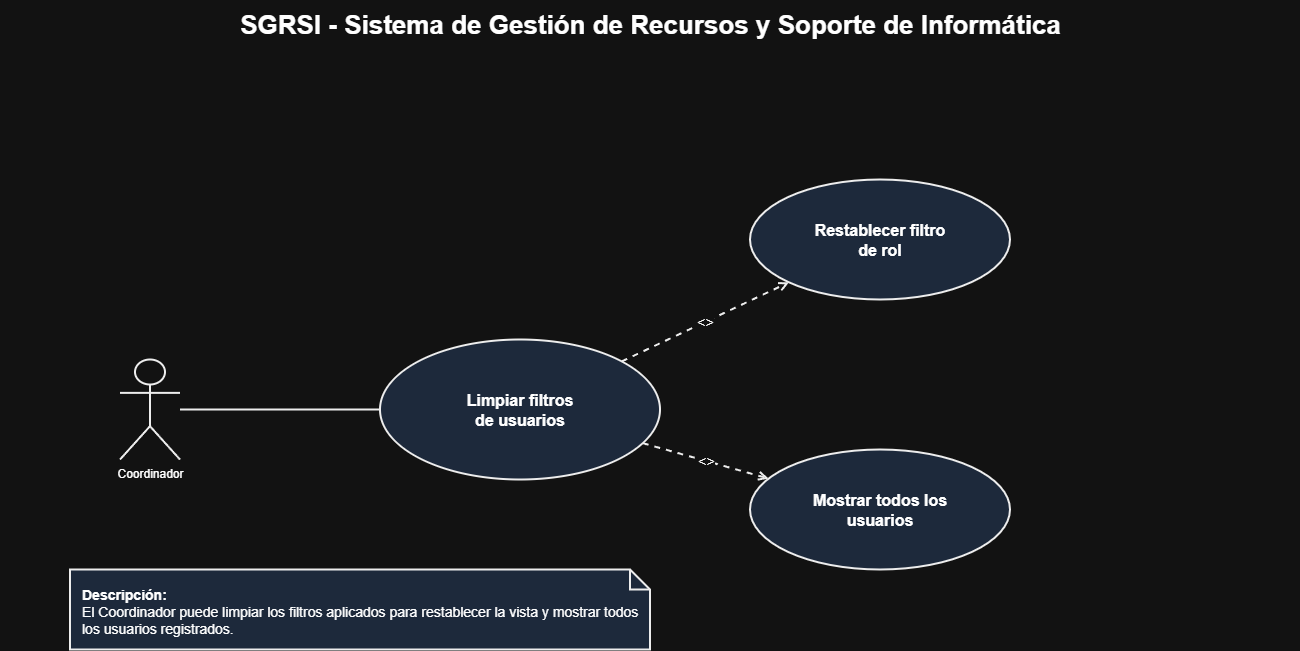

The diagram above was exported from draw.io. Its source (the exported page's mxGraphModel, read from the mxfile embedded in the PNG):
<mxGraphModel dx="1825" dy="1009" grid="1" gridSize="10" guides="1" tooltips="1" connect="1" arrows="1" fold="1" page="1" pageScale="1" pageWidth="1500" pageHeight="1050" math="0" shadow="0">
  <root>
    <mxCell id="0" />
    <mxCell id="1" parent="0" />
    <mxCell id="title" parent="1" style="text;html=1;align=center;verticalAlign=middle;fontSize=26;fontStyle=1;" value="SGRSI - Sistema de Gestión de Recursos y Soporte de Informática" vertex="1">
      <mxGeometry height="50" width="1300" x="80" y="60" as="geometry" />
    </mxCell>
    <mxCell id="actor" parent="1" style="shape=umlActor;verticalLabelPosition=bottom;verticalAlign=top;html=1;outlineConnect=0;fillColor=#FFFFFF;strokeColor=#000000;strokeWidth=2;" value="Coordinador" vertex="1">
      <mxGeometry height="100" width="60" x="200" y="420" as="geometry" />
    </mxCell>
    <mxCell id="uc1" parent="1" style="ellipse;whiteSpace=wrap;html=1;fillColor=#dae8fc;strokeColor=#000000;strokeWidth=2;fontSize=16;fontStyle=1;" value="Limpiar filtros&lt;br&gt;de usuarios" vertex="1">
      <mxGeometry height="140" width="280" x="460" y="400" as="geometry" />
    </mxCell>
    <mxCell id="uc2" parent="1" style="ellipse;whiteSpace=wrap;html=1;fillColor=#dae8fc;strokeColor=#000000;strokeWidth=2;fontSize=16;fontStyle=1;" value="Restablecer filtro&lt;br&gt;de rol" vertex="1">
      <mxGeometry height="120" width="260" x="830" y="240" as="geometry" />
    </mxCell>
    <mxCell id="uc3" parent="1" style="ellipse;whiteSpace=wrap;html=1;fillColor=#dae8fc;strokeColor=#000000;strokeWidth=2;fontSize=16;fontStyle=1;" value="Mostrar todos los&lt;br&gt;usuarios" vertex="1">
      <mxGeometry height="120" width="260" x="830" y="510" as="geometry" />
    </mxCell>
    <mxCell id="edgeActor" edge="1" parent="1" source="actor" style="endArrow=none;html=1;strokeColor=#000000;strokeWidth=2;" target="uc1">
      <mxGeometry relative="1" as="geometry" />
    </mxCell>
    <mxCell id="edgeInclude1" edge="1" parent="1" source="uc1" style="endArrow=open;dashed=1;html=1;strokeColor=#000000;strokeWidth=2;fontSize=14;" target="uc2" value="&lt;&lt;include&gt;&gt;">
      <mxGeometry relative="1" as="geometry">
        <mxPoint as="sourcePoint" />
      </mxGeometry>
    </mxCell>
    <mxCell id="edgeInclude2" edge="1" parent="1" source="uc1" style="endArrow=open;dashed=1;html=1;strokeColor=#000000;strokeWidth=2;fontSize=14;" target="uc3" value="&lt;&lt;include&gt;&gt;">
      <mxGeometry relative="1" as="geometry">
        <mxPoint as="sourcePoint" />
      </mxGeometry>
    </mxCell>
    <mxCell id="note" parent="1" style="shape=note;whiteSpace=wrap;html=1;fillColor=#dae8fc;strokeColor=#000000;strokeWidth=2;align=left;verticalAlign=top;spacingLeft=10;spacingTop=10;size=20;fontSize=14;" value="&lt;b&gt;Descripción:&lt;/b&gt;&lt;br&gt;El Coordinador puede limpiar los filtros aplicados para restablecer la vista y mostrar todos los usuarios registrados." vertex="1">
      <mxGeometry height="80" width="580" x="150" y="630" as="geometry" />
    </mxCell>
  </root>
</mxGraphModel>